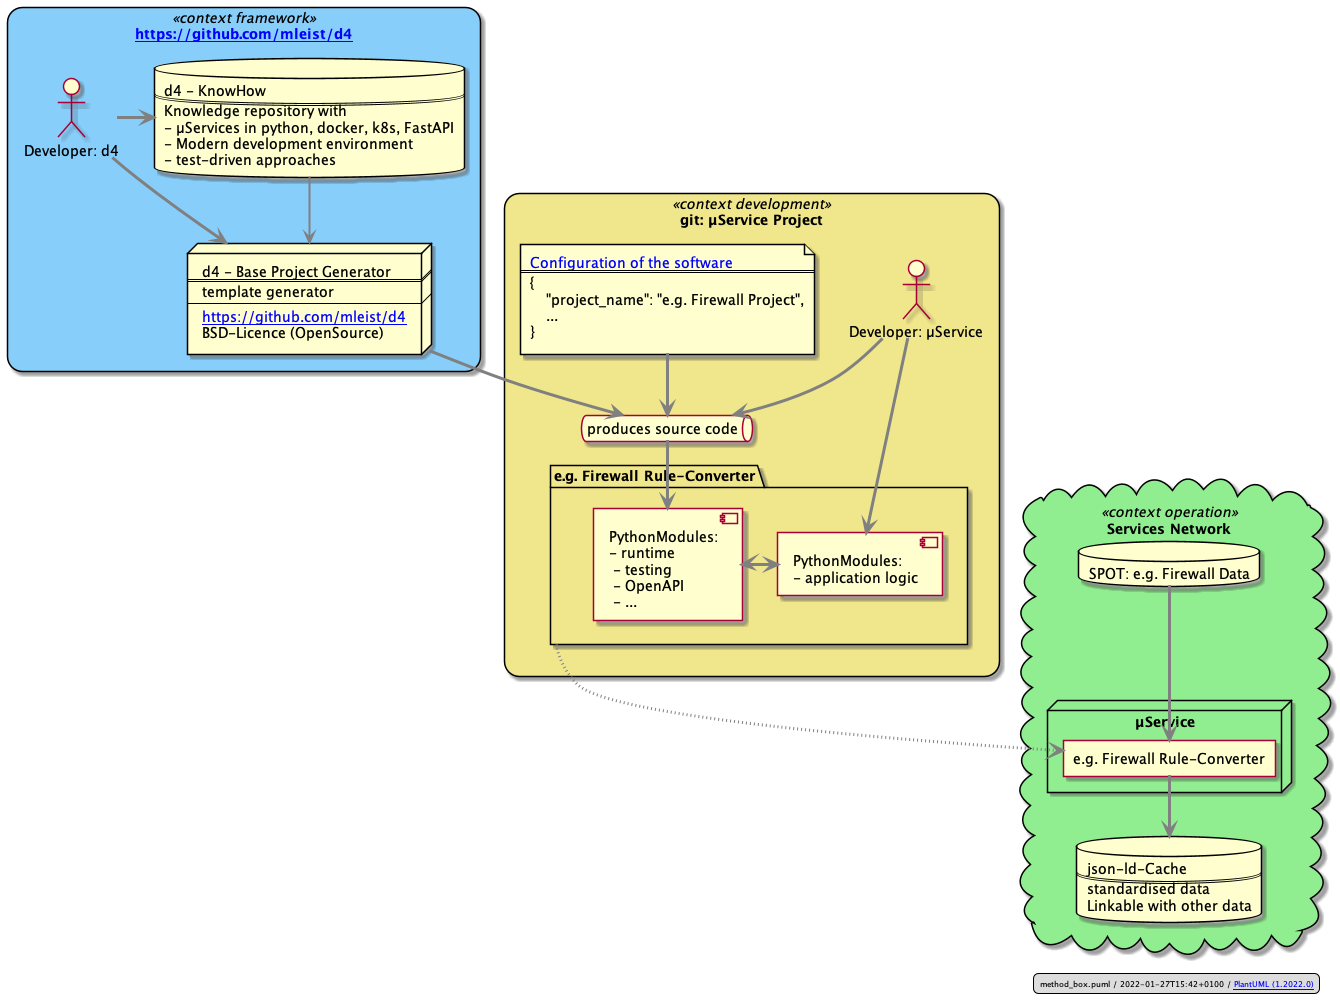

The diagram above was rendered by PlantUML. Its source (embedded in the PNG):
@startuml
!include include/d4_inc_base.puml

!include include/context_framework.puml
!include include/context_development.puml
!include include/context_operation.puml

ctxframe_d4 --> ctxdev_toolset1
ctxdev_package1 ~~> ctxops_service_conv1

$d4legend()
@enduml